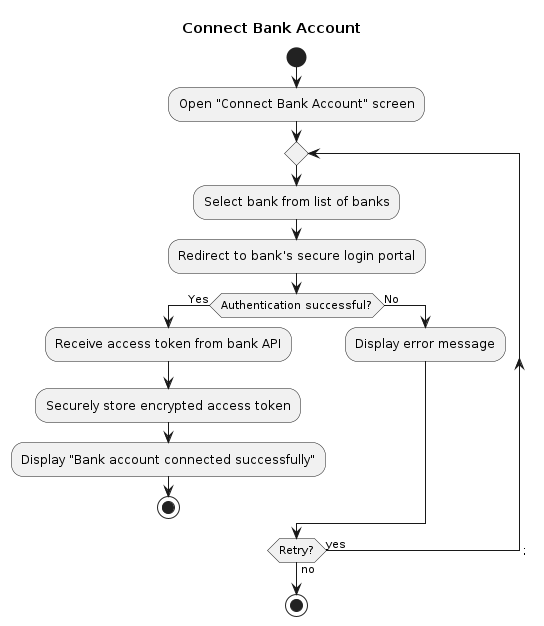

The diagram above was rendered by PlantUML. Its source (embedded in the PNG):
@startuml
title Connect Bank Account

start

:Open "Connect Bank Account" screen;

repeat
:Select bank from list of banks;
:Redirect to bank’s secure login portal;
if (Authentication successful?) then (Yes)
  :Receive access token from bank API;
  :Securely store encrypted access token;

  :Display "Bank account connected successfully";
  stop
else (No)
  :Display error message;
endif
repeat while (Retry?) is (yes) not (no) ->;
stop
@enduml